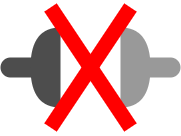

The diagram above was exported from draw.io. Its source (the exported page's mxGraphModel, read from the mxfile embedded in the PNG):
<mxGraphModel dx="472" dy="331" grid="1" gridSize="5" guides="1" tooltips="1" connect="1" arrows="1" fold="1" page="1" pageScale="1" pageWidth="1169" pageHeight="827" math="0" shadow="0">
  <root>
    <mxCell id="0" />
    <mxCell id="1" parent="0" />
    <mxCell id="Z2ufFtKsxh6dmU6nXhGW-1" value="" style="rounded=1;whiteSpace=wrap;html=1;strokeColor=none;fillColor=#4D4D4D;arcSize=50;" parent="1" vertex="1">
      <mxGeometry x="460" y="630" width="40" height="20" as="geometry" />
    </mxCell>
    <mxCell id="Z2ufFtKsxh6dmU6nXhGW-3" value="" style="shape=or;whiteSpace=wrap;html=1;fillColor=#4D4D4D;strokeColor=none;direction=west;" parent="1" vertex="1">
      <mxGeometry x="490" y="600" width="30" height="80" as="geometry" />
    </mxCell>
    <mxCell id="Z2ufFtKsxh6dmU6nXhGW-5" value="" style="shape=or;whiteSpace=wrap;html=1;fillColor=#999999;strokeColor=none;direction=west;flipH=1;" parent="1" vertex="1">
      <mxGeometry x="580" y="600" width="30" height="80" as="geometry" />
    </mxCell>
    <mxCell id="Z2ufFtKsxh6dmU6nXhGW-6" value="" style="rounded=1;whiteSpace=wrap;html=1;strokeColor=none;fillColor=#999999;arcSize=50;" parent="1" vertex="1">
      <mxGeometry x="600" y="630" width="40" height="20" as="geometry" />
    </mxCell>
    <mxCell id="Z2ufFtKsxh6dmU6nXhGW-13" value="" style="endArrow=none;html=1;rounded=0;strokeColor=#FF0000;strokeWidth=15;" parent="1" edge="1">
      <mxGeometry width="50" height="50" relative="1" as="geometry">
        <mxPoint x="590" y="700" as="sourcePoint" />
        <mxPoint x="510" y="580" as="targetPoint" />
      </mxGeometry>
    </mxCell>
    <mxCell id="Z2ufFtKsxh6dmU6nXhGW-14" value="" style="endArrow=none;html=1;rounded=0;strokeColor=#FF0000;strokeWidth=15;" parent="1" edge="1">
      <mxGeometry width="50" height="50" relative="1" as="geometry">
        <mxPoint x="510" y="700" as="sourcePoint" />
        <mxPoint x="590" y="580" as="targetPoint" />
      </mxGeometry>
    </mxCell>
  </root>
</mxGraphModel>